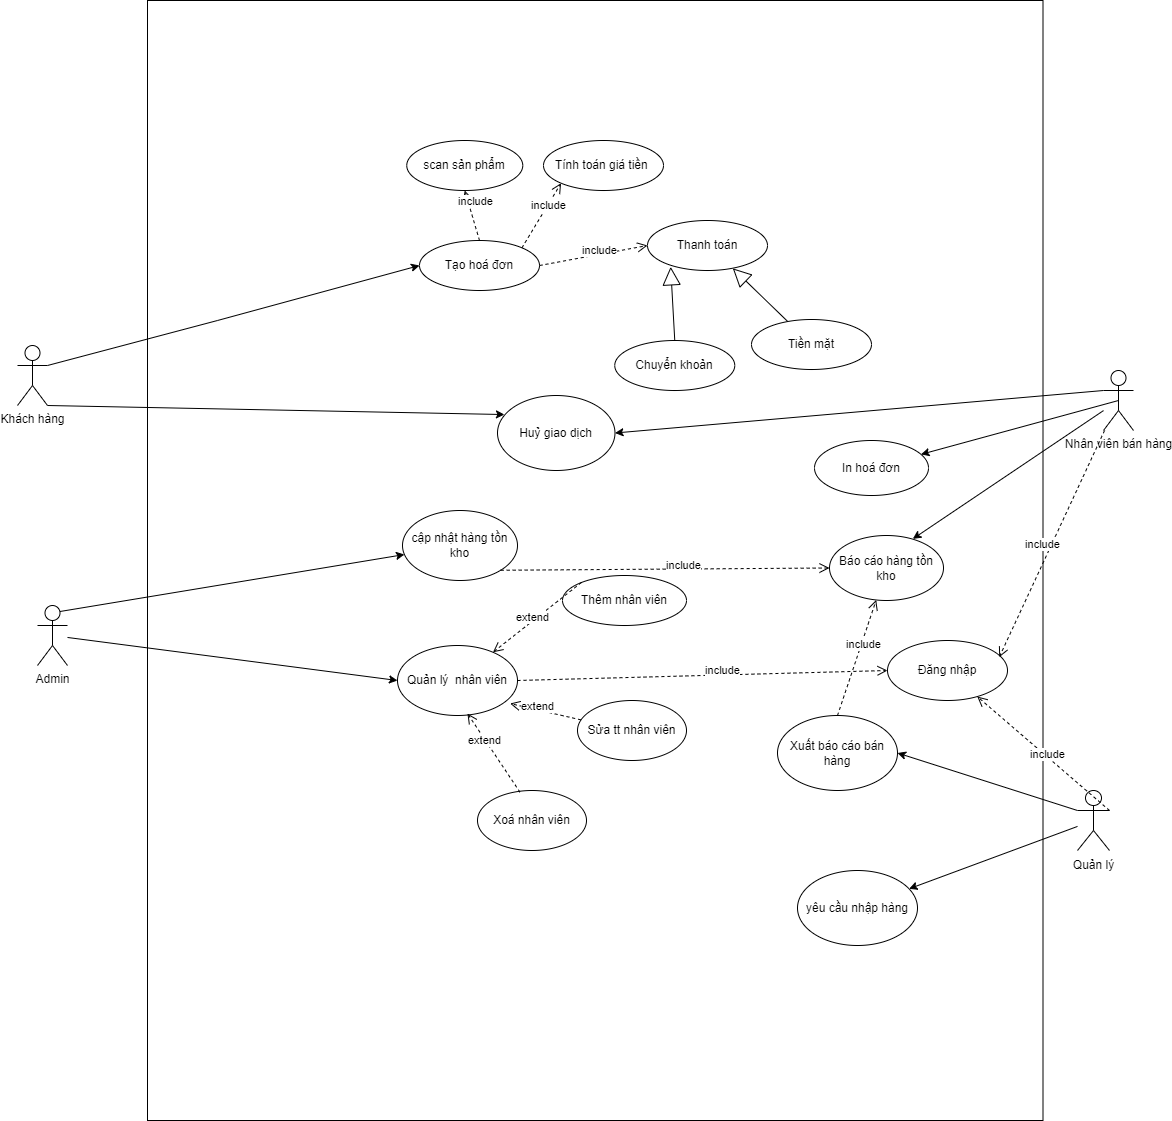

The diagram above was exported from draw.io. Its source (the exported page's mxGraphModel, read from the mxfile embedded in the PNG):
<mxGraphModel dx="1180" dy="-46" grid="1" gridSize="10" guides="1" tooltips="1" connect="1" arrows="1" fold="1" page="1" pageScale="1" pageWidth="827" pageHeight="1169" math="0" shadow="0">
  <root>
    <mxCell id="0" />
    <mxCell id="1" parent="0" />
    <mxCell id="VggGeltQCva3tmSOeCzn-148" value="" style="rounded=0;whiteSpace=wrap;html=1;" parent="1" vertex="1">
      <mxGeometry x="240" y="1410" width="895.5" height="1120" as="geometry" />
    </mxCell>
    <mxCell id="VggGeltQCva3tmSOeCzn-250" value="Khách hàng" style="shape=umlActor;verticalLabelPosition=bottom;verticalAlign=top;html=1;outlineConnect=0;" parent="1" vertex="1">
      <mxGeometry x="110" y="1755" width="30" height="60" as="geometry" />
    </mxCell>
    <mxCell id="VggGeltQCva3tmSOeCzn-251" value="Admin" style="shape=umlActor;verticalLabelPosition=bottom;verticalAlign=top;html=1;outlineConnect=0;" parent="1" vertex="1">
      <mxGeometry x="130" y="2015" width="30" height="60" as="geometry" />
    </mxCell>
    <mxCell id="VggGeltQCva3tmSOeCzn-252" value="Tạo hoá đơn" style="ellipse;whiteSpace=wrap;html=1;" parent="1" vertex="1">
      <mxGeometry x="512" y="1650" width="120" height="50" as="geometry" />
    </mxCell>
    <mxCell id="VggGeltQCva3tmSOeCzn-253" value="scan sản phẩm" style="ellipse;whiteSpace=wrap;html=1;" parent="1" vertex="1">
      <mxGeometry x="499.26" y="1550" width="116" height="50" as="geometry" />
    </mxCell>
    <mxCell id="VggGeltQCva3tmSOeCzn-254" value="Tính toán giá tiền&amp;nbsp;" style="ellipse;whiteSpace=wrap;html=1;" parent="1" vertex="1">
      <mxGeometry x="636" y="1550" width="120" height="50" as="geometry" />
    </mxCell>
    <mxCell id="VggGeltQCva3tmSOeCzn-256" value="Thanh toán" style="ellipse;whiteSpace=wrap;html=1;" parent="1" vertex="1">
      <mxGeometry x="740" y="1630" width="120" height="50" as="geometry" />
    </mxCell>
    <mxCell id="VggGeltQCva3tmSOeCzn-298" value="Quản lý&amp;nbsp; nhân viên" style="ellipse;whiteSpace=wrap;html=1;" parent="1" vertex="1">
      <mxGeometry x="490" y="2055" width="120" height="70" as="geometry" />
    </mxCell>
    <mxCell id="VggGeltQCva3tmSOeCzn-299" value="Sửa tt nhân viên" style="ellipse;whiteSpace=wrap;html=1;" parent="1" vertex="1">
      <mxGeometry x="670" y="2110" width="109" height="60" as="geometry" />
    </mxCell>
    <mxCell id="VggGeltQCva3tmSOeCzn-300" value="Thêm nhân viên" style="ellipse;whiteSpace=wrap;html=1;" parent="1" vertex="1">
      <mxGeometry x="655" y="1985" width="124" height="50" as="geometry" />
    </mxCell>
    <mxCell id="VggGeltQCva3tmSOeCzn-329" value="" style="shape=umlActor;verticalLabelPosition=bottom;verticalAlign=top;html=1;outlineConnect=0;" parent="1" vertex="1">
      <mxGeometry x="1170" y="2200" width="32" height="60" as="geometry" />
    </mxCell>
    <mxCell id="VggGeltQCva3tmSOeCzn-341" value="include" style="html=1;verticalAlign=bottom;endArrow=open;dashed=1;endSize=8;rounded=0;exitX=1;exitY=0.3333333333333333;exitDx=0;exitDy=0;exitPerimeter=0;" parent="1" source="VggGeltQCva3tmSOeCzn-329" target="vDwOKGCYclQD6fkL5jXs-34" edge="1">
      <mxGeometry x="-0.101" y="5" relative="1" as="geometry">
        <mxPoint x="944.5971993415351" y="2281.302484657204" as="sourcePoint" />
        <mxPoint x="761.3" y="2406" as="targetPoint" />
        <mxPoint as="offset" />
      </mxGeometry>
    </mxCell>
    <mxCell id="azPe0oMAT7SmqUtbivEn-1" value="Nhân viên bán hàng" style="shape=umlActor;verticalLabelPosition=bottom;verticalAlign=top;html=1;outlineConnect=0;" parent="1" vertex="1">
      <mxGeometry x="1196" y="1780" width="30" height="60" as="geometry" />
    </mxCell>
    <mxCell id="vDwOKGCYclQD6fkL5jXs-1" value="include" style="html=1;verticalAlign=bottom;endArrow=open;dashed=1;endSize=8;rounded=0;exitX=0.5;exitY=0;exitDx=0;exitDy=0;entryX=0.5;entryY=1;entryDx=0;entryDy=0;" edge="1" parent="1" source="VggGeltQCva3tmSOeCzn-252" target="VggGeltQCva3tmSOeCzn-253">
      <mxGeometry x="0.1039" y="-5" relative="1" as="geometry">
        <mxPoint x="597.26" y="1600" as="sourcePoint" />
        <mxPoint x="520" y="1630" as="targetPoint" />
        <mxPoint as="offset" />
      </mxGeometry>
    </mxCell>
    <mxCell id="vDwOKGCYclQD6fkL5jXs-2" value="include" style="html=1;verticalAlign=bottom;endArrow=open;dashed=1;endSize=8;rounded=0;exitX=1;exitY=0;exitDx=0;exitDy=0;entryX=0;entryY=1;entryDx=0;entryDy=0;" edge="1" parent="1" source="VggGeltQCva3tmSOeCzn-252" target="VggGeltQCva3tmSOeCzn-254">
      <mxGeometry x="0.1039" y="-5" relative="1" as="geometry">
        <mxPoint x="628.5" y="1569" as="sourcePoint" />
        <mxPoint x="610" y="1630" as="targetPoint" />
        <mxPoint as="offset" />
      </mxGeometry>
    </mxCell>
    <mxCell id="vDwOKGCYclQD6fkL5jXs-3" value="include" style="html=1;verticalAlign=bottom;endArrow=open;dashed=1;endSize=8;rounded=0;entryX=0;entryY=0.5;entryDx=0;entryDy=0;exitX=1;exitY=0.5;exitDx=0;exitDy=0;" edge="1" parent="1" source="VggGeltQCva3tmSOeCzn-252" target="VggGeltQCva3tmSOeCzn-256">
      <mxGeometry x="0.1039" y="-5" relative="1" as="geometry">
        <mxPoint x="670" y="1710" as="sourcePoint" />
        <mxPoint x="609.4241319901462" y="1662.7642173052868" as="targetPoint" />
        <mxPoint as="offset" />
      </mxGeometry>
    </mxCell>
    <mxCell id="vDwOKGCYclQD6fkL5jXs-5" value="Tiền mặt" style="ellipse;whiteSpace=wrap;html=1;" vertex="1" parent="1">
      <mxGeometry x="844" y="1729" width="120" height="50" as="geometry" />
    </mxCell>
    <mxCell id="vDwOKGCYclQD6fkL5jXs-6" value="Chuyển khoản" style="ellipse;whiteSpace=wrap;html=1;" vertex="1" parent="1">
      <mxGeometry x="707.26" y="1750" width="120" height="50" as="geometry" />
    </mxCell>
    <mxCell id="vDwOKGCYclQD6fkL5jXs-10" value="" style="endArrow=block;endSize=16;endFill=0;html=1;rounded=0;exitX=0.5;exitY=0;exitDx=0;exitDy=0;entryX=0.193;entryY=0.927;entryDx=0;entryDy=0;entryPerimeter=0;" edge="1" parent="1" source="vDwOKGCYclQD6fkL5jXs-6" target="VggGeltQCva3tmSOeCzn-256">
      <mxGeometry x="-0.1996" y="16" width="160" relative="1" as="geometry">
        <mxPoint x="790" y="1730" as="sourcePoint" />
        <mxPoint x="950" y="1730" as="targetPoint" />
        <mxPoint as="offset" />
      </mxGeometry>
    </mxCell>
    <mxCell id="vDwOKGCYclQD6fkL5jXs-11" value="" style="endArrow=block;endSize=16;endFill=0;html=1;rounded=0;entryX=0.711;entryY=0.957;entryDx=0;entryDy=0;entryPerimeter=0;" edge="1" parent="1" source="vDwOKGCYclQD6fkL5jXs-5" target="VggGeltQCva3tmSOeCzn-256">
      <mxGeometry x="-0.1996" y="16" width="160" relative="1" as="geometry">
        <mxPoint x="786" y="1795" as="sourcePoint" />
        <mxPoint x="809.9800000000002" y="1720" as="targetPoint" />
        <mxPoint as="offset" />
      </mxGeometry>
    </mxCell>
    <mxCell id="vDwOKGCYclQD6fkL5jXs-14" value="" style="endArrow=classic;html=1;rounded=0;exitX=1;exitY=0.3333333333333333;exitDx=0;exitDy=0;exitPerimeter=0;entryX=0;entryY=0.5;entryDx=0;entryDy=0;" edge="1" parent="1" source="VggGeltQCva3tmSOeCzn-250" target="VggGeltQCva3tmSOeCzn-252">
      <mxGeometry width="50" height="50" relative="1" as="geometry">
        <mxPoint x="420" y="1750" as="sourcePoint" />
        <mxPoint x="470" y="1700" as="targetPoint" />
        <Array as="points">
          <mxPoint x="310" y="1730" />
        </Array>
      </mxGeometry>
    </mxCell>
    <mxCell id="vDwOKGCYclQD6fkL5jXs-18" value="" style="endArrow=classic;html=1;rounded=0;exitX=1;exitY=1;exitDx=0;exitDy=0;exitPerimeter=0;entryX=0.059;entryY=0.254;entryDx=0;entryDy=0;entryPerimeter=0;" edge="1" parent="1" source="VggGeltQCva3tmSOeCzn-250" target="vDwOKGCYclQD6fkL5jXs-23">
      <mxGeometry width="50" height="50" relative="1" as="geometry">
        <mxPoint x="160.00000000000023" y="1795" as="sourcePoint" />
        <mxPoint x="523.1042655167694" y="1842.3467513077385" as="targetPoint" />
        <Array as="points" />
      </mxGeometry>
    </mxCell>
    <mxCell id="vDwOKGCYclQD6fkL5jXs-19" value="In hoá đơn" style="ellipse;whiteSpace=wrap;html=1;" vertex="1" parent="1">
      <mxGeometry x="907" y="1850" width="114" height="55" as="geometry" />
    </mxCell>
    <mxCell id="vDwOKGCYclQD6fkL5jXs-20" value="Báo cáo hàng tồn kho" style="ellipse;whiteSpace=wrap;html=1;" vertex="1" parent="1">
      <mxGeometry x="922" y="1945" width="114" height="65" as="geometry" />
    </mxCell>
    <mxCell id="vDwOKGCYclQD6fkL5jXs-21" value="" style="endArrow=classic;html=1;rounded=0;exitX=0.5;exitY=0.5;exitDx=0;exitDy=0;exitPerimeter=0;" edge="1" parent="1" source="azPe0oMAT7SmqUtbivEn-1" target="vDwOKGCYclQD6fkL5jXs-19">
      <mxGeometry width="50" height="50" relative="1" as="geometry">
        <mxPoint x="1140" y="1890" as="sourcePoint" />
        <mxPoint x="1190" y="1840" as="targetPoint" />
      </mxGeometry>
    </mxCell>
    <mxCell id="vDwOKGCYclQD6fkL5jXs-22" value="" style="endArrow=classic;html=1;rounded=0;entryX=0.731;entryY=0.052;entryDx=0;entryDy=0;entryPerimeter=0;" edge="1" parent="1" source="azPe0oMAT7SmqUtbivEn-1" target="vDwOKGCYclQD6fkL5jXs-20">
      <mxGeometry width="50" height="50" relative="1" as="geometry">
        <mxPoint x="1235.9999999999998" y="1850" as="sourcePoint" />
        <mxPoint x="969.3533740951766" y="1906.6246614198426" as="targetPoint" />
      </mxGeometry>
    </mxCell>
    <mxCell id="vDwOKGCYclQD6fkL5jXs-23" value="Huỷ giao dịch" style="ellipse;whiteSpace=wrap;html=1;" vertex="1" parent="1">
      <mxGeometry x="590" y="1805" width="117.48" height="75" as="geometry" />
    </mxCell>
    <mxCell id="vDwOKGCYclQD6fkL5jXs-24" value="" style="endArrow=classic;html=1;rounded=0;exitX=0;exitY=0.3333333333333333;exitDx=0;exitDy=0;exitPerimeter=0;entryX=1;entryY=0.5;entryDx=0;entryDy=0;" edge="1" parent="1" source="azPe0oMAT7SmqUtbivEn-1" target="vDwOKGCYclQD6fkL5jXs-23">
      <mxGeometry width="50" height="50" relative="1" as="geometry">
        <mxPoint x="1220.9999999999998" y="1820" as="sourcePoint" />
        <mxPoint x="964.5103511229581" y="1902.3063344124548" as="targetPoint" />
      </mxGeometry>
    </mxCell>
    <mxCell id="vDwOKGCYclQD6fkL5jXs-25" value="Xoá nhân viên" style="ellipse;whiteSpace=wrap;html=1;" vertex="1" parent="1">
      <mxGeometry x="570" y="2200" width="109" height="60" as="geometry" />
    </mxCell>
    <mxCell id="vDwOKGCYclQD6fkL5jXs-27" value="extend" style="html=1;verticalAlign=bottom;endArrow=open;dashed=1;endSize=8;rounded=0;exitX=0;exitY=0;exitDx=0;exitDy=0;" edge="1" parent="1" source="VggGeltQCva3tmSOeCzn-300" target="VggGeltQCva3tmSOeCzn-298">
      <mxGeometry x="0.1631" y="5" relative="1" as="geometry">
        <mxPoint x="780" y="1625" as="sourcePoint" />
        <mxPoint x="630.4323726830974" y="1670.243261448119" as="targetPoint" />
        <mxPoint x="-1" as="offset" />
      </mxGeometry>
    </mxCell>
    <mxCell id="vDwOKGCYclQD6fkL5jXs-29" value="extend" style="html=1;verticalAlign=bottom;endArrow=open;dashed=1;endSize=8;rounded=0;entryX=0.938;entryY=0.829;entryDx=0;entryDy=0;entryPerimeter=0;" edge="1" parent="1" source="VggGeltQCva3tmSOeCzn-299" target="VggGeltQCva3tmSOeCzn-298">
      <mxGeometry x="0.1631" y="5" relative="1" as="geometry">
        <mxPoint x="723.6869649276748" y="2042.2150877255817" as="sourcePoint" />
        <mxPoint x="611.2997508396797" y="2081.8477804721133" as="targetPoint" />
        <mxPoint x="-1" as="offset" />
      </mxGeometry>
    </mxCell>
    <mxCell id="vDwOKGCYclQD6fkL5jXs-30" value="extend" style="html=1;verticalAlign=bottom;endArrow=open;dashed=1;endSize=8;rounded=0;entryX=0.583;entryY=0.972;entryDx=0;entryDy=0;entryPerimeter=0;exitX=0.39;exitY=0.029;exitDx=0;exitDy=0;exitPerimeter=0;" edge="1" parent="1" source="vDwOKGCYclQD6fkL5jXs-25" target="VggGeltQCva3tmSOeCzn-298">
      <mxGeometry x="0.1631" y="5" relative="1" as="geometry">
        <mxPoint x="669.1469195659583" y="2147.009604320958" as="sourcePoint" />
        <mxPoint x="612.56" y="2123.0299999999997" as="targetPoint" />
        <mxPoint x="-1" as="offset" />
      </mxGeometry>
    </mxCell>
    <mxCell id="vDwOKGCYclQD6fkL5jXs-31" value="cập nhật hàng tồn kho" style="ellipse;whiteSpace=wrap;html=1;" vertex="1" parent="1">
      <mxGeometry x="495" y="1920" width="115" height="70" as="geometry" />
    </mxCell>
    <mxCell id="vDwOKGCYclQD6fkL5jXs-32" value="" style="endArrow=classic;html=1;rounded=0;entryX=0;entryY=0.5;entryDx=0;entryDy=0;" edge="1" parent="1" source="VggGeltQCva3tmSOeCzn-251" target="VggGeltQCva3tmSOeCzn-298">
      <mxGeometry width="50" height="50" relative="1" as="geometry">
        <mxPoint x="390" y="2090" as="sourcePoint" />
        <mxPoint x="440" y="2040" as="targetPoint" />
      </mxGeometry>
    </mxCell>
    <mxCell id="vDwOKGCYclQD6fkL5jXs-33" value="" style="endArrow=classic;html=1;rounded=0;exitX=0.75;exitY=0.1;exitDx=0;exitDy=0;exitPerimeter=0;" edge="1" parent="1" source="VggGeltQCva3tmSOeCzn-251" target="vDwOKGCYclQD6fkL5jXs-31">
      <mxGeometry width="50" height="50" relative="1" as="geometry">
        <mxPoint x="170" y="2056.9565217391305" as="sourcePoint" />
        <mxPoint x="490" y="1970" as="targetPoint" />
      </mxGeometry>
    </mxCell>
    <mxCell id="vDwOKGCYclQD6fkL5jXs-34" value="Đăng nhập" style="ellipse;whiteSpace=wrap;html=1;" vertex="1" parent="1">
      <mxGeometry x="980" y="2050" width="120" height="60" as="geometry" />
    </mxCell>
    <mxCell id="vDwOKGCYclQD6fkL5jXs-35" value="include" style="html=1;verticalAlign=bottom;endArrow=open;dashed=1;endSize=8;rounded=0;entryX=0;entryY=0.5;entryDx=0;entryDy=0;exitX=1;exitY=0.5;exitDx=0;exitDy=0;" edge="1" parent="1" source="VggGeltQCva3tmSOeCzn-298" target="vDwOKGCYclQD6fkL5jXs-34">
      <mxGeometry x="0.1039" y="-5" relative="1" as="geometry">
        <mxPoint x="690" y="1667" as="sourcePoint" />
        <mxPoint x="663.5735931288073" y="1602.677669529664" as="targetPoint" />
        <mxPoint as="offset" />
      </mxGeometry>
    </mxCell>
    <mxCell id="vDwOKGCYclQD6fkL5jXs-37" value="include" style="html=1;verticalAlign=bottom;endArrow=open;dashed=1;endSize=8;rounded=0;entryX=0.931;entryY=0.279;entryDx=0;entryDy=0;entryPerimeter=0;" edge="1" parent="1" source="azPe0oMAT7SmqUtbivEn-1" target="vDwOKGCYclQD6fkL5jXs-34">
      <mxGeometry x="0.1039" y="-5" relative="1" as="geometry">
        <mxPoint x="620" y="2100" as="sourcePoint" />
        <mxPoint x="857" y="2095" as="targetPoint" />
        <mxPoint as="offset" />
      </mxGeometry>
    </mxCell>
    <mxCell id="vDwOKGCYclQD6fkL5jXs-38" value="Xuất báo cáo bán hàng" style="ellipse;whiteSpace=wrap;html=1;" vertex="1" parent="1">
      <mxGeometry x="870" y="2125" width="120" height="75" as="geometry" />
    </mxCell>
    <mxCell id="vDwOKGCYclQD6fkL5jXs-39" value="" style="endArrow=classic;html=1;rounded=0;exitX=0;exitY=0.3333333333333333;exitDx=0;exitDy=0;exitPerimeter=0;entryX=1;entryY=0.5;entryDx=0;entryDy=0;" edge="1" parent="1" source="VggGeltQCva3tmSOeCzn-329" target="vDwOKGCYclQD6fkL5jXs-38">
      <mxGeometry width="50" height="50" relative="1" as="geometry">
        <mxPoint x="920" y="2300" as="sourcePoint" />
        <mxPoint x="970" y="2250" as="targetPoint" />
      </mxGeometry>
    </mxCell>
    <mxCell id="vDwOKGCYclQD6fkL5jXs-40" value="yêu cầu nhập hàng" style="ellipse;whiteSpace=wrap;html=1;" vertex="1" parent="1">
      <mxGeometry x="890" y="2280" width="120" height="75" as="geometry" />
    </mxCell>
    <mxCell id="vDwOKGCYclQD6fkL5jXs-41" value="" style="endArrow=classic;html=1;rounded=0;" edge="1" parent="1" source="VggGeltQCva3tmSOeCzn-329" target="vDwOKGCYclQD6fkL5jXs-40">
      <mxGeometry width="50" height="50" relative="1" as="geometry">
        <mxPoint x="1180" y="2230" as="sourcePoint" />
        <mxPoint x="1031" y="2212.5" as="targetPoint" />
      </mxGeometry>
    </mxCell>
    <mxCell id="vDwOKGCYclQD6fkL5jXs-42" value="Quản lý" style="text;html=1;align=center;verticalAlign=middle;resizable=0;points=[];autosize=1;strokeColor=none;fillColor=none;" vertex="1" parent="1">
      <mxGeometry x="1156" y="2260" width="60" height="30" as="geometry" />
    </mxCell>
    <mxCell id="vDwOKGCYclQD6fkL5jXs-43" value="include" style="html=1;verticalAlign=bottom;endArrow=open;dashed=1;endSize=8;rounded=0;exitX=0.5;exitY=0;exitDx=0;exitDy=0;" edge="1" parent="1" source="vDwOKGCYclQD6fkL5jXs-38" target="vDwOKGCYclQD6fkL5jXs-20">
      <mxGeometry x="0.1039" y="-5" relative="1" as="geometry">
        <mxPoint x="620" y="2100" as="sourcePoint" />
        <mxPoint x="910.9999999999941" y="2095" as="targetPoint" />
        <mxPoint as="offset" />
      </mxGeometry>
    </mxCell>
    <mxCell id="vDwOKGCYclQD6fkL5jXs-46" value="include" style="html=1;verticalAlign=bottom;endArrow=open;dashed=1;endSize=8;rounded=0;exitX=1;exitY=1;exitDx=0;exitDy=0;" edge="1" parent="1" source="vDwOKGCYclQD6fkL5jXs-31" target="vDwOKGCYclQD6fkL5jXs-20">
      <mxGeometry x="0.1039" y="-5" relative="1" as="geometry">
        <mxPoint x="940" y="2135" as="sourcePoint" />
        <mxPoint x="978.7383480979042" y="2019.468992464221" as="targetPoint" />
        <mxPoint as="offset" />
      </mxGeometry>
    </mxCell>
  </root>
</mxGraphModel>